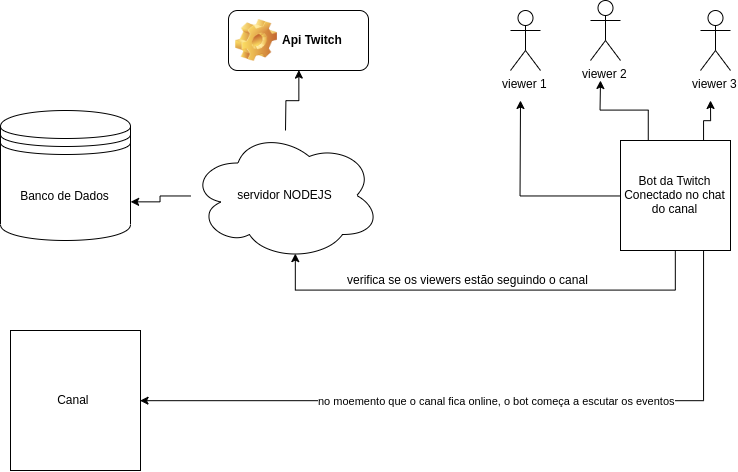

The diagram above was exported from draw.io. Its source (the exported page's mxGraphModel, read from the mxfile embedded in the PNG):
<mxGraphModel dx="1304" dy="581" grid="1" gridSize="10" guides="1" tooltips="1" connect="1" arrows="1" fold="1" page="1" pageScale="1" pageWidth="827" pageHeight="1169" math="0" shadow="0">
  <root>
    <mxCell id="0" />
    <mxCell id="1" parent="0" />
    <mxCell id="RuF_nFtNarvqVU02j0Kt-5" style="edgeStyle=orthogonalEdgeStyle;rounded=0;orthogonalLoop=1;jettySize=auto;html=1;" edge="1" parent="1" source="RuF_nFtNarvqVU02j0Kt-1">
      <mxGeometry relative="1" as="geometry">
        <mxPoint x="540" y="100" as="targetPoint" />
      </mxGeometry>
    </mxCell>
    <mxCell id="RuF_nFtNarvqVU02j0Kt-6" style="edgeStyle=orthogonalEdgeStyle;rounded=0;orthogonalLoop=1;jettySize=auto;html=1;exitX=0.25;exitY=0;exitDx=0;exitDy=0;" edge="1" parent="1" source="RuF_nFtNarvqVU02j0Kt-1">
      <mxGeometry relative="1" as="geometry">
        <mxPoint x="620" y="80" as="targetPoint" />
      </mxGeometry>
    </mxCell>
    <mxCell id="RuF_nFtNarvqVU02j0Kt-7" style="edgeStyle=orthogonalEdgeStyle;rounded=0;orthogonalLoop=1;jettySize=auto;html=1;exitX=0.75;exitY=0;exitDx=0;exitDy=0;" edge="1" parent="1" source="RuF_nFtNarvqVU02j0Kt-1">
      <mxGeometry relative="1" as="geometry">
        <mxPoint x="730" y="100" as="targetPoint" />
      </mxGeometry>
    </mxCell>
    <mxCell id="RuF_nFtNarvqVU02j0Kt-17" value="" style="edgeStyle=orthogonalEdgeStyle;rounded=0;orthogonalLoop=1;jettySize=auto;html=1;entryX=0.55;entryY=0.95;entryDx=0;entryDy=0;entryPerimeter=0;" edge="1" parent="1" source="RuF_nFtNarvqVU02j0Kt-1" target="RuF_nFtNarvqVU02j0Kt-14">
      <mxGeometry relative="1" as="geometry">
        <mxPoint x="695" y="330" as="targetPoint" />
        <Array as="points">
          <mxPoint x="695" y="290" />
          <mxPoint x="315" y="290" />
        </Array>
      </mxGeometry>
    </mxCell>
    <mxCell id="RuF_nFtNarvqVU02j0Kt-23" value="no moemento que o canal fica online, o bot começa a escutar os eventos" style="edgeStyle=orthogonalEdgeStyle;rounded=0;orthogonalLoop=1;jettySize=auto;html=1;exitX=0.75;exitY=1;exitDx=0;exitDy=0;entryX=1;entryY=0.5;entryDx=0;entryDy=0;" edge="1" parent="1" source="RuF_nFtNarvqVU02j0Kt-1" target="RuF_nFtNarvqVU02j0Kt-10">
      <mxGeometry relative="1" as="geometry" />
    </mxCell>
    <mxCell id="RuF_nFtNarvqVU02j0Kt-1" value="Bot da Twitch&lt;br&gt;Conectado no chat do canal" style="whiteSpace=wrap;html=1;aspect=fixed;" vertex="1" parent="1">
      <mxGeometry x="640" y="140" width="110" height="110" as="geometry" />
    </mxCell>
    <mxCell id="RuF_nFtNarvqVU02j0Kt-2" value="viewer 1" style="shape=umlActor;verticalLabelPosition=bottom;labelBackgroundColor=#ffffff;verticalAlign=top;html=1;outlineConnect=0;" vertex="1" parent="1">
      <mxGeometry x="530" y="10" width="30" height="60" as="geometry" />
    </mxCell>
    <mxCell id="RuF_nFtNarvqVU02j0Kt-3" value="viewer 2" style="shape=umlActor;verticalLabelPosition=bottom;labelBackgroundColor=#ffffff;verticalAlign=top;html=1;outlineConnect=0;" vertex="1" parent="1">
      <mxGeometry x="610" width="30" height="60" as="geometry" />
    </mxCell>
    <mxCell id="RuF_nFtNarvqVU02j0Kt-4" value="viewer 3" style="shape=umlActor;verticalLabelPosition=bottom;labelBackgroundColor=#ffffff;verticalAlign=top;html=1;outlineConnect=0;" vertex="1" parent="1">
      <mxGeometry x="720" y="10" width="30" height="60" as="geometry" />
    </mxCell>
    <mxCell id="RuF_nFtNarvqVU02j0Kt-10" value="Canal&amp;nbsp;" style="rounded=0;whiteSpace=wrap;html=1;" vertex="1" parent="1">
      <mxGeometry x="30" y="330" width="130" height="140" as="geometry" />
    </mxCell>
    <mxCell id="RuF_nFtNarvqVU02j0Kt-12" value="verifica se os viewers estão seguindo o canal" style="text;html=1;resizable=0;points=[];autosize=1;align=left;verticalAlign=top;spacingTop=-4;" vertex="1" parent="1">
      <mxGeometry x="365" y="270" width="260" height="20" as="geometry" />
    </mxCell>
    <mxCell id="RuF_nFtNarvqVU02j0Kt-24" style="edgeStyle=orthogonalEdgeStyle;rounded=0;orthogonalLoop=1;jettySize=auto;html=1;entryX=0.5;entryY=1;entryDx=0;entryDy=0;" edge="1" parent="1" source="RuF_nFtNarvqVU02j0Kt-14" target="RuF_nFtNarvqVU02j0Kt-21">
      <mxGeometry relative="1" as="geometry" />
    </mxCell>
    <mxCell id="RuF_nFtNarvqVU02j0Kt-25" style="edgeStyle=orthogonalEdgeStyle;rounded=0;orthogonalLoop=1;jettySize=auto;html=1;entryX=1;entryY=0.7;entryDx=0;entryDy=0;" edge="1" parent="1" source="RuF_nFtNarvqVU02j0Kt-14" target="RuF_nFtNarvqVU02j0Kt-15">
      <mxGeometry relative="1" as="geometry" />
    </mxCell>
    <mxCell id="RuF_nFtNarvqVU02j0Kt-14" value="servidor NODEJS" style="ellipse;shape=cloud;whiteSpace=wrap;html=1;" vertex="1" parent="1">
      <mxGeometry x="210" y="130" width="190" height="130" as="geometry" />
    </mxCell>
    <mxCell id="RuF_nFtNarvqVU02j0Kt-15" value="Banco de Dados" style="shape=datastore;whiteSpace=wrap;html=1;" vertex="1" parent="1">
      <mxGeometry x="20" y="110" width="130" height="130" as="geometry" />
    </mxCell>
    <mxCell id="RuF_nFtNarvqVU02j0Kt-21" value="Api Twitch" style="label;whiteSpace=wrap;html=1;image=img/clipart/Gear_128x128.png" vertex="1" parent="1">
      <mxGeometry x="248" y="10" width="140" height="60" as="geometry" />
    </mxCell>
  </root>
</mxGraphModel>